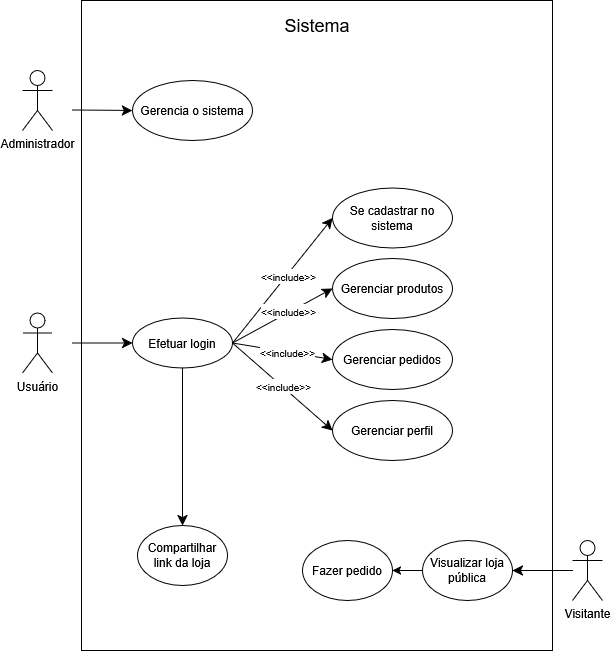

The diagram above was exported from draw.io. Its source (the exported page's mxGraphModel, read from the mxfile embedded in the PNG):
<mxGraphModel dx="1364" dy="824" grid="1" gridSize="10" guides="1" tooltips="1" connect="1" arrows="1" fold="1" page="1" pageScale="1" pageWidth="827" pageHeight="1169" math="0" shadow="0">
  <root>
    <mxCell id="0" />
    <mxCell id="1" parent="0" />
    <mxCell id="eLrX3p1Rlec-ZmnahWY6-2" parent="1" style="rounded=0;whiteSpace=wrap;html=1;fillColor=none;" value="" vertex="1">
      <mxGeometry height="650" width="471" x="119" y="30" as="geometry" />
    </mxCell>
    <mxCell id="eLrX3p1Rlec-ZmnahWY6-3" parent="1" style="shape=umlActor;verticalLabelPosition=bottom;verticalAlign=top;html=1;outlineConnect=0;" value="Visitante" vertex="1">
      <mxGeometry height="60" width="30" x="610" y="570" as="geometry" />
    </mxCell>
    <mxCell id="eLrX3p1Rlec-ZmnahWY6-7" parent="1" style="text;html=1;whiteSpace=wrap;strokeColor=none;fillColor=none;align=center;verticalAlign=middle;rounded=0;" value="&lt;font style=&quot;font-size: 18px;&quot;&gt;Sistema&lt;/font&gt;" vertex="1">
      <mxGeometry height="30" width="60" x="324.5" y="40" as="geometry" />
    </mxCell>
    <mxCell id="eLrX3p1Rlec-ZmnahWY6-8" parent="1" style="ellipse;whiteSpace=wrap;html=1;" value="Se cadastrar no sistema" vertex="1">
      <mxGeometry height="60" width="120" x="370" y="217.5" as="geometry" />
    </mxCell>
    <mxCell id="eLrX3p1Rlec-ZmnahWY6-9" parent="1" style="ellipse;whiteSpace=wrap;html=1;" value="Gerenciar produtos" vertex="1">
      <mxGeometry height="60" width="120" x="370" y="288" as="geometry" />
    </mxCell>
    <mxCell id="eLrX3p1Rlec-ZmnahWY6-10" parent="1" style="ellipse;whiteSpace=wrap;html=1;" value="Gerenciar pedidos" vertex="1">
      <mxGeometry height="60" width="120" x="370" y="359" as="geometry" />
    </mxCell>
    <mxCell id="eLrX3p1Rlec-ZmnahWY6-11" parent="1" style="ellipse;whiteSpace=wrap;html=1;" value="Gerenciar perfil" vertex="1">
      <mxGeometry height="60" width="120" x="370" y="430" as="geometry" />
    </mxCell>
    <mxCell id="eLrX3p1Rlec-ZmnahWY6-12" parent="1" style="ellipse;whiteSpace=wrap;html=1;" value="Efetuar login" vertex="1">
      <mxGeometry height="50" width="100" x="170" y="347.5" as="geometry" />
    </mxCell>
    <mxCell id="eLrX3p1Rlec-ZmnahWY6-14" parent="1" style="shape=umlActor;verticalLabelPosition=bottom;verticalAlign=top;html=1;outlineConnect=0;" value="Usuário" vertex="1">
      <mxGeometry height="60" width="30" x="60" y="342.5" as="geometry" />
    </mxCell>
    <mxCell id="eLrX3p1Rlec-ZmnahWY6-17" parent="1" style="shape=umlActor;verticalLabelPosition=bottom;verticalAlign=top;html=1;outlineConnect=0;" value="Administrador" vertex="1">
      <mxGeometry height="60" width="30" x="60" y="100" as="geometry" />
    </mxCell>
    <mxCell id="eLrX3p1Rlec-ZmnahWY6-18" parent="1" style="ellipse;whiteSpace=wrap;html=1;" value="Gerencia o sistema" vertex="1">
      <mxGeometry height="60" width="120" x="170" y="110" as="geometry" />
    </mxCell>
    <mxCell id="eLrX3p1Rlec-ZmnahWY6-21" edge="1" parent="1" style="endArrow=classic;html=1;rounded=0;fontSize=12;startSize=8;endSize=8;curved=1;entryX=0;entryY=0.5;entryDx=0;entryDy=0;" target="eLrX3p1Rlec-ZmnahWY6-12" value="">
      <mxGeometry height="50" relative="1" width="50" as="geometry">
        <mxPoint x="110" y="372.5" as="sourcePoint" />
        <mxPoint x="230" y="360" as="targetPoint" />
      </mxGeometry>
    </mxCell>
    <mxCell id="eLrX3p1Rlec-ZmnahWY6-22" edge="1" parent="1" style="endArrow=classic;html=1;rounded=0;fontSize=12;startSize=8;endSize=8;curved=1;entryX=0;entryY=0.5;entryDx=0;entryDy=0;" target="eLrX3p1Rlec-ZmnahWY6-18" value="">
      <mxGeometry height="50" relative="1" width="50" as="geometry">
        <mxPoint x="110" y="139.57999999999998" as="sourcePoint" />
        <mxPoint x="170" y="140.07999999999998" as="targetPoint" />
      </mxGeometry>
    </mxCell>
    <mxCell id="eLrX3p1Rlec-ZmnahWY6-23" parent="1" style="ellipse;whiteSpace=wrap;html=1;" value="Compartilhar link da loja" vertex="1">
      <mxGeometry height="60" width="90" x="175" y="555" as="geometry" />
    </mxCell>
    <mxCell id="eLrX3p1Rlec-ZmnahWY6-24" edge="1" parent="1" source="eLrX3p1Rlec-ZmnahWY6-12" style="endArrow=classic;html=1;rounded=0;fontSize=12;startSize=8;endSize=8;curved=1;exitX=1;exitY=0.5;exitDx=0;exitDy=0;entryX=0;entryY=0.5;entryDx=0;entryDy=0;" target="eLrX3p1Rlec-ZmnahWY6-8" value="">
      <mxGeometry height="50" relative="1" width="50" as="geometry">
        <mxPoint x="180" y="490" as="sourcePoint" />
        <mxPoint x="230" y="440" as="targetPoint" />
      </mxGeometry>
    </mxCell>
    <mxCell id="eLrX3p1Rlec-ZmnahWY6-29" connectable="0" parent="eLrX3p1Rlec-ZmnahWY6-24" style="edgeLabel;html=1;align=center;verticalAlign=middle;resizable=0;points=[];fontSize=12;" value="&lt;font style=&quot;font-size: 10px;&quot;&gt;&amp;lt;&amp;lt;include&amp;gt;&amp;gt;&lt;/font&gt;" vertex="1">
      <mxGeometry relative="1" x="0.0815" y="-2" as="geometry">
        <mxPoint as="offset" />
      </mxGeometry>
    </mxCell>
    <mxCell id="eLrX3p1Rlec-ZmnahWY6-25" edge="1" parent="1" source="eLrX3p1Rlec-ZmnahWY6-12" style="endArrow=classic;html=1;rounded=0;fontSize=12;startSize=8;endSize=8;curved=1;exitX=1;exitY=0.5;exitDx=0;exitDy=0;entryX=0;entryY=0.5;entryDx=0;entryDy=0;" target="eLrX3p1Rlec-ZmnahWY6-9" value="">
      <mxGeometry height="50" relative="1" width="50" as="geometry">
        <mxPoint x="230" y="430" as="sourcePoint" />
        <mxPoint x="280" y="380" as="targetPoint" />
      </mxGeometry>
    </mxCell>
    <mxCell id="eLrX3p1Rlec-ZmnahWY6-30" connectable="0" parent="eLrX3p1Rlec-ZmnahWY6-25" style="edgeLabel;html=1;align=center;verticalAlign=middle;resizable=0;points=[];fontSize=12;" value="&lt;font style=&quot;font-size: 10px;&quot;&gt;&amp;lt;&amp;lt;include&amp;gt;&amp;gt;&lt;/font&gt;" vertex="1">
      <mxGeometry relative="1" x="0.1252" y="1" as="geometry">
        <mxPoint as="offset" />
      </mxGeometry>
    </mxCell>
    <mxCell id="eLrX3p1Rlec-ZmnahWY6-26" edge="1" parent="1" source="eLrX3p1Rlec-ZmnahWY6-12" style="endArrow=classic;html=1;rounded=0;fontSize=12;startSize=8;endSize=8;curved=1;exitX=1;exitY=0.5;exitDx=0;exitDy=0;entryX=0;entryY=0.5;entryDx=0;entryDy=0;" target="eLrX3p1Rlec-ZmnahWY6-10" value="">
      <mxGeometry height="50" relative="1" width="50" as="geometry">
        <mxPoint x="230" y="430" as="sourcePoint" />
        <mxPoint x="280" y="380" as="targetPoint" />
      </mxGeometry>
    </mxCell>
    <mxCell id="eLrX3p1Rlec-ZmnahWY6-31" connectable="0" parent="eLrX3p1Rlec-ZmnahWY6-26" style="edgeLabel;html=1;align=center;verticalAlign=middle;resizable=0;points=[];fontSize=12;" value="&lt;font style=&quot;font-size: 10px;&quot;&gt;&amp;lt;&amp;lt;include&amp;gt;&amp;gt;&lt;/font&gt;" vertex="1">
      <mxGeometry relative="1" x="0.0899" as="geometry">
        <mxPoint as="offset" />
      </mxGeometry>
    </mxCell>
    <mxCell id="eLrX3p1Rlec-ZmnahWY6-27" edge="1" parent="1" source="eLrX3p1Rlec-ZmnahWY6-12" style="endArrow=classic;html=1;rounded=0;fontSize=12;startSize=8;endSize=8;curved=1;exitX=1;exitY=0.5;exitDx=0;exitDy=0;entryX=0;entryY=0.5;entryDx=0;entryDy=0;" target="eLrX3p1Rlec-ZmnahWY6-11" value="">
      <mxGeometry height="50" relative="1" width="50" as="geometry">
        <mxPoint x="230" y="460" as="sourcePoint" />
        <mxPoint x="280" y="410" as="targetPoint" />
      </mxGeometry>
    </mxCell>
    <mxCell id="eLrX3p1Rlec-ZmnahWY6-32" connectable="0" parent="eLrX3p1Rlec-ZmnahWY6-27" style="edgeLabel;html=1;align=center;verticalAlign=middle;resizable=0;points=[];fontSize=12;" value="&lt;font style=&quot;font-size: 10px;&quot;&gt;&amp;lt;&amp;lt;include&amp;gt;&amp;gt;&lt;/font&gt;" vertex="1">
      <mxGeometry relative="1" x="-0.0079" y="1" as="geometry">
        <mxPoint as="offset" />
      </mxGeometry>
    </mxCell>
    <mxCell id="eLrX3p1Rlec-ZmnahWY6-28" edge="1" parent="1" source="eLrX3p1Rlec-ZmnahWY6-12" style="endArrow=classic;html=1;rounded=0;fontSize=12;startSize=8;endSize=8;curved=1;exitX=0.5;exitY=1;exitDx=0;exitDy=0;entryX=0.5;entryY=0;entryDx=0;entryDy=0;" target="eLrX3p1Rlec-ZmnahWY6-23" value="">
      <mxGeometry height="50" relative="1" width="50" as="geometry">
        <mxPoint x="280" y="450" as="sourcePoint" />
        <mxPoint x="330" y="400" as="targetPoint" />
      </mxGeometry>
    </mxCell>
    <mxCell id="reUewaOlWhGGN-5FzJgt-2" edge="1" parent="1" source="eLrX3p1Rlec-ZmnahWY6-33" style="edgeStyle=orthogonalEdgeStyle;rounded=0;orthogonalLoop=1;jettySize=auto;html=1;exitX=0;exitY=0.5;exitDx=0;exitDy=0;entryX=1;entryY=0.5;entryDx=0;entryDy=0;" target="reUewaOlWhGGN-5FzJgt-1">
      <mxGeometry relative="1" as="geometry" />
    </mxCell>
    <mxCell id="eLrX3p1Rlec-ZmnahWY6-33" parent="1" style="ellipse;whiteSpace=wrap;html=1;" value="Visualizar loja pública" vertex="1">
      <mxGeometry height="60" width="90" x="460" y="570" as="geometry" />
    </mxCell>
    <mxCell id="eLrX3p1Rlec-ZmnahWY6-34" edge="1" parent="1" source="eLrX3p1Rlec-ZmnahWY6-3" style="endArrow=classic;html=1;rounded=0;fontSize=12;startSize=8;endSize=8;curved=1;entryX=1;entryY=0.5;entryDx=0;entryDy=0;" target="eLrX3p1Rlec-ZmnahWY6-33" value="">
      <mxGeometry height="50" relative="1" width="50" as="geometry">
        <mxPoint x="610" y="606" as="sourcePoint" />
        <mxPoint x="150" y="436" as="targetPoint" />
      </mxGeometry>
    </mxCell>
    <mxCell id="reUewaOlWhGGN-5FzJgt-1" parent="1" style="ellipse;whiteSpace=wrap;html=1;" value="Fazer pedido" vertex="1">
      <mxGeometry height="60" width="90" x="340" y="570" as="geometry" />
    </mxCell>
  </root>
</mxGraphModel>